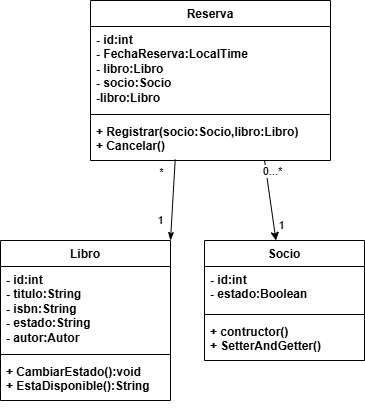

The diagram above was exported from draw.io. Its source (the exported page's mxGraphModel, read from the mxfile embedded in the PNG):
<mxGraphModel dx="348" dy="563" grid="1" gridSize="10" guides="1" tooltips="1" connect="1" arrows="1" fold="1" page="1" pageScale="1" pageWidth="827" pageHeight="1169" background="#ffffff" math="0" shadow="0">
  <root>
    <mxCell id="0" />
    <mxCell id="1" parent="0" />
    <mxCell id="2" value="Socio" style="swimlane;fontStyle=1;align=center;verticalAlign=top;childLayout=stackLayout;horizontal=1;startSize=26;horizontalStack=0;resizeParent=1;resizeParentMax=0;resizeLast=0;collapsible=1;marginBottom=0;whiteSpace=wrap;html=1;" vertex="1" parent="1">
      <mxGeometry x="254" y="310" width="160" height="120" as="geometry" />
    </mxCell>
    <mxCell id="3" value="&lt;b&gt;&lt;font style=&quot;color: rgb(0, 0, 0);&quot;&gt;- id:int&lt;/font&gt;&lt;/b&gt;&lt;div&gt;&lt;b&gt;&lt;font style=&quot;color: rgb(0, 0, 0);&quot;&gt;- estado:Boolean&lt;/font&gt;&lt;/b&gt;&lt;/div&gt;" style="text;strokeColor=none;fillColor=none;align=left;verticalAlign=top;spacingLeft=4;spacingRight=4;overflow=hidden;rotatable=0;points=[[0,0.5],[1,0.5]];portConstraint=eastwest;whiteSpace=wrap;html=1;fontColor=#000000;" vertex="1" parent="2">
      <mxGeometry y="26" width="160" height="44" as="geometry" />
    </mxCell>
    <mxCell id="4" value="" style="line;strokeWidth=1;fillColor=none;align=left;verticalAlign=middle;spacingTop=-1;spacingLeft=3;spacingRight=3;rotatable=0;labelPosition=right;points=[];portConstraint=eastwest;strokeColor=inherit;" vertex="1" parent="2">
      <mxGeometry y="70" width="160" height="8" as="geometry" />
    </mxCell>
    <mxCell id="5" value="&lt;span style=&quot;&quot;&gt;&lt;span&gt;&lt;font style=&quot;color: rgb(0, 0, 0);&quot;&gt;+ contructor()&lt;/font&gt;&lt;/span&gt;&lt;/span&gt;&lt;div style=&quot;scrollbar-color: rgb(226, 226, 226) rgb(251, 251, 251);&quot;&gt;&lt;span&gt;&lt;font style=&quot;color: rgb(0, 0, 0);&quot;&gt;+ SetterAndGetter()&lt;/font&gt;&lt;/span&gt;&lt;/div&gt;" style="text;strokeColor=none;fillColor=none;align=left;verticalAlign=top;spacingLeft=4;spacingRight=4;overflow=hidden;rotatable=0;points=[[0,0.5],[1,0.5]];portConstraint=eastwest;whiteSpace=wrap;html=1;fontStyle=1;fontColor=#000000;" vertex="1" parent="2">
      <mxGeometry y="78" width="160" height="42" as="geometry" />
    </mxCell>
    <mxCell id="6" value="Libro" style="swimlane;fontStyle=1;align=center;verticalAlign=top;childLayout=stackLayout;horizontal=1;startSize=26;horizontalStack=0;resizeParent=1;resizeParentMax=0;resizeLast=0;collapsible=1;marginBottom=0;whiteSpace=wrap;html=1;" vertex="1" parent="1">
      <mxGeometry x="50" y="310" width="170" height="160" as="geometry" />
    </mxCell>
    <mxCell id="7" value="&lt;b&gt;&lt;font style=&quot;color: rgb(0, 0, 0);&quot;&gt;- id:int&lt;/font&gt;&lt;/b&gt;&lt;div&gt;&lt;b&gt;&lt;font style=&quot;color: rgb(0, 0, 0);&quot;&gt;- titulo:String&lt;/font&gt;&lt;/b&gt;&lt;/div&gt;&lt;div&gt;&lt;b&gt;&lt;font style=&quot;color: rgb(0, 0, 0);&quot;&gt;- isbn:String&lt;br&gt;&lt;/font&gt;&lt;/b&gt;&lt;div&gt;&lt;b&gt;&lt;font style=&quot;color: rgb(0, 0, 0);&quot;&gt;- estado:String&lt;/font&gt;&lt;/b&gt;&lt;/div&gt;&lt;/div&gt;&lt;div&gt;&lt;b&gt;&lt;font style=&quot;color: rgb(0, 0, 0);&quot;&gt;- autor:Autor&lt;/font&gt;&lt;/b&gt;&lt;/div&gt;" style="text;strokeColor=none;fillColor=none;align=left;verticalAlign=top;spacingLeft=4;spacingRight=4;overflow=hidden;rotatable=0;points=[[0,0.5],[1,0.5]];portConstraint=eastwest;whiteSpace=wrap;html=1;" vertex="1" parent="6">
      <mxGeometry y="26" width="170" height="84" as="geometry" />
    </mxCell>
    <mxCell id="8" value="" style="line;strokeWidth=1;fillColor=none;align=left;verticalAlign=middle;spacingTop=-1;spacingLeft=3;spacingRight=3;rotatable=0;labelPosition=right;points=[];portConstraint=eastwest;strokeColor=inherit;" vertex="1" parent="6">
      <mxGeometry y="110" width="170" height="8" as="geometry" />
    </mxCell>
    <mxCell id="9" value="&lt;span&gt;&lt;b style=&quot;&quot;&gt;&lt;font style=&quot;color: rgb(0, 0, 0);&quot;&gt;+ CambiarEstado():void&lt;/font&gt;&lt;/b&gt;&lt;/span&gt;&lt;div style=&quot;scrollbar-color: rgb(226, 226, 226) rgb(251, 251, 251); color: rgb(63, 63, 63);&quot;&gt;&lt;b style=&quot;&quot;&gt;&lt;font style=&quot;color: rgb(0, 0, 0);&quot;&gt;+ EstaDisponible():String&lt;/font&gt;&lt;/b&gt;&lt;/div&gt;" style="text;strokeColor=none;fillColor=none;align=left;verticalAlign=top;spacingLeft=4;spacingRight=4;overflow=hidden;rotatable=0;points=[[0,0.5],[1,0.5]];portConstraint=eastwest;whiteSpace=wrap;html=1;" vertex="1" parent="6">
      <mxGeometry y="118" width="170" height="42" as="geometry" />
    </mxCell>
    <mxCell id="10" value="Reserva" style="swimlane;fontStyle=1;align=center;verticalAlign=top;childLayout=stackLayout;horizontal=1;startSize=26;horizontalStack=0;resizeParent=1;resizeParentMax=0;resizeLast=0;collapsible=1;marginBottom=0;whiteSpace=wrap;html=1;" vertex="1" parent="1">
      <mxGeometry x="140" y="70" width="240" height="160" as="geometry" />
    </mxCell>
    <mxCell id="11" value="&lt;b&gt;&lt;font style=&quot;color: rgb(0, 0, 0);&quot;&gt;- id:int&lt;/font&gt;&lt;/b&gt;&lt;div&gt;&lt;b&gt;&lt;font style=&quot;color: rgb(0, 0, 0);&quot;&gt;- FechaReserva:LocalTime&lt;/font&gt;&lt;/b&gt;&lt;/div&gt;&lt;div&gt;&lt;b&gt;&lt;font style=&quot;color: rgb(0, 0, 0);&quot;&gt;- libro:Libro&lt;/font&gt;&lt;/b&gt;&lt;/div&gt;&lt;div&gt;&lt;b style=&quot;scrollbar-color: rgb(226, 226, 226) rgb(251, 251, 251);&quot;&gt;&lt;font style=&quot;color: rgb(0, 0, 0);&quot;&gt;- socio:Socio&lt;/font&gt;&lt;/b&gt;&lt;b&gt;&lt;font style=&quot;color: rgb(0, 0, 0);&quot;&gt;&lt;/font&gt;&lt;/b&gt;&lt;/div&gt;&lt;div&gt;&lt;b style=&quot;scrollbar-color: rgb(226, 226, 226) rgb(251, 251, 251);&quot;&gt;&lt;font style=&quot;color: rgb(0, 0, 0);&quot;&gt;-libro:Libro&lt;/font&gt;&lt;/b&gt;&lt;/div&gt;" style="text;strokeColor=none;fillColor=none;align=left;verticalAlign=top;spacingLeft=4;spacingRight=4;overflow=hidden;rotatable=0;points=[[0,0.5],[1,0.5]];portConstraint=eastwest;whiteSpace=wrap;html=1;" vertex="1" parent="10">
      <mxGeometry y="26" width="240" height="84" as="geometry" />
    </mxCell>
    <mxCell id="12" value="" style="line;strokeWidth=1;fillColor=none;align=left;verticalAlign=middle;spacingTop=-1;spacingLeft=3;spacingRight=3;rotatable=0;labelPosition=right;points=[];portConstraint=eastwest;strokeColor=inherit;" vertex="1" parent="10">
      <mxGeometry y="110" width="240" height="8" as="geometry" />
    </mxCell>
    <mxCell id="13" value="&lt;span&gt;&lt;b style=&quot;&quot;&gt;&lt;font style=&quot;color: rgb(0, 0, 0);&quot;&gt;+ Registrar(&lt;/font&gt;&lt;/b&gt;&lt;/span&gt;&lt;span style=&quot;color: rgb(0, 0, 0); font-weight: 700;&quot;&gt;socio:Socio,libro:Libro&lt;/span&gt;&lt;span&gt;&lt;b style=&quot;&quot;&gt;&lt;font style=&quot;color: rgb(0, 0, 0);&quot;&gt;)&lt;/font&gt;&lt;/b&gt;&lt;/span&gt;&lt;div style=&quot;scrollbar-color: rgb(226, 226, 226) rgb(251, 251, 251); color: rgb(63, 63, 63);&quot;&gt;&lt;b&gt;&lt;font style=&quot;color: rgb(0, 0, 0);&quot;&gt;+ Cancelar()&lt;/font&gt;&lt;/b&gt;&lt;/div&gt;&lt;div style=&quot;color: rgb(63, 63, 63); scrollbar-color: rgb(226, 226, 226) rgb(251, 251, 251);&quot;&gt;&lt;br&gt;&lt;/div&gt;" style="text;strokeColor=none;fillColor=none;align=left;verticalAlign=top;spacingLeft=4;spacingRight=4;overflow=hidden;rotatable=0;points=[[0,0.5],[1,0.5]];portConstraint=eastwest;whiteSpace=wrap;html=1;" vertex="1" parent="10">
      <mxGeometry y="118" width="240" height="42" as="geometry" />
    </mxCell>
    <mxCell id="14" style="edgeStyle=none;html=1;exitX=0.725;exitY=0.99;exitDx=0;exitDy=0;exitPerimeter=0;" edge="1" parent="1" source="13" target="2">
      <mxGeometry relative="1" as="geometry" />
    </mxCell>
    <mxCell id="15" style="edgeStyle=none;html=1;exitX=1;exitY=0;exitDx=0;exitDy=0;entryX=0.353;entryY=0.973;entryDx=0;entryDy=0;entryPerimeter=0;endArrow=none;endFill=0;startArrow=classicThin;startFill=1;" edge="1" parent="1" source="6" target="13">
      <mxGeometry relative="1" as="geometry" />
    </mxCell>
    <mxCell id="18" value="1" style="edgeLabel;html=1;align=center;verticalAlign=middle;resizable=0;points=[];" vertex="1" connectable="0" parent="15">
      <mxGeometry x="-0.6413" y="1" relative="1" as="geometry">
        <mxPoint x="-10" y="-5" as="offset" />
      </mxGeometry>
    </mxCell>
    <mxCell id="19" value="*" style="edgeLabel;html=1;align=center;verticalAlign=middle;resizable=0;points=[];" vertex="1" connectable="0" parent="15">
      <mxGeometry x="0.691" relative="1" as="geometry">
        <mxPoint x="-14" as="offset" />
      </mxGeometry>
    </mxCell>
    <mxCell id="16" value="0...*" style="edgeLabel;html=1;align=center;verticalAlign=middle;resizable=0;points=[];" vertex="1" connectable="0" parent="1">
      <mxGeometry x="380.4189932675099" y="410.0255985676906" as="geometry">
        <mxPoint x="-59" y="-170" as="offset" />
      </mxGeometry>
    </mxCell>
    <mxCell id="17" value="1" style="edgeLabel;html=1;align=center;verticalAlign=middle;resizable=0;points=[];" vertex="1" connectable="0" parent="1">
      <mxGeometry x="380.42354148406645" y="480.0008742868423" as="geometry">
        <mxPoint x="-50" y="-186" as="offset" />
      </mxGeometry>
    </mxCell>
  </root>
</mxGraphModel>